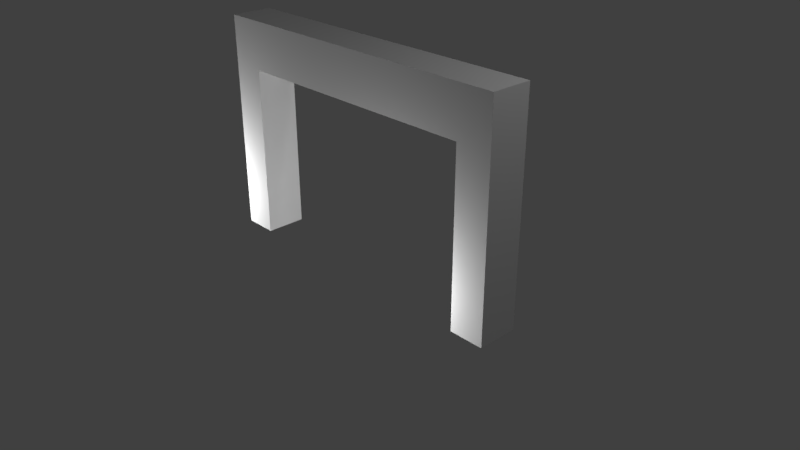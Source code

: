 # Source: Finish.blend  (saved by Blender 2.78.0; exported with 4.5.12 LTS)
import bpy
from mathutils import Matrix  # noqa: F401  (used for matrix-valued properties, if any)

bpy.ops.wm.read_factory_settings(use_empty=True)
scene = bpy.context.scene
scene.name = 'Scene'

# ---- collections
col_collection_1 = bpy.data.collections.new('Collection 1'); scene.collection.children.link(col_collection_1)

# ---- world
world_world = bpy.data.worlds.new('World'); scene.world = world_world
world_world.color = (0.05088, 0.05088, 0.05088)
world_world.use_sun_shadow = False
world_world.sun_shadow_jitter_overblur = 0.0
world_world.cycles.sampling_method = 'MANUAL'

# ---- cameras
cam_camera = bpy.data.cameras.new('Camera')
cam_camera.clip_end = 100.0
cam_camera.lens = 35.0
cam_camera.sensor_width = 32.0
cam_camera.sensor_height = 18.0
cam_camera.ortho_scale = 7.314
cam_camera.dof.focus_distance = 0.0
cam_camera.dof.aperture_fstop = 128.0

# ---- lights
light_lamp_002 = bpy.data.lights.new('Lamp.002', 'POINT')
light_lamp_002.transmission_factor = 0.0
light_lamp_002.cutoff_distance = 30.0
light_lamp_002.energy = 100.0
light_lamp_002.shadow_buffer_clip_start = 1.001
light_lamp_002.shadow_soft_size = 0.1
light_lamp_002.shadow_maximum_resolution = 0.006
light_lamp_002.use_absolute_resolution = True
light_lamp_001 = bpy.data.lights.new('Lamp.001', 'POINT')
light_lamp_001.transmission_factor = 0.0
light_lamp_001.cutoff_distance = 30.0
light_lamp_001.energy = 100.0
light_lamp_001.shadow_buffer_clip_start = 1.001
light_lamp_001.shadow_soft_size = 0.1
light_lamp_001.shadow_maximum_resolution = 0.006
light_lamp_001.use_absolute_resolution = True
light_lamp = bpy.data.lights.new('Lamp', 'POINT')
light_lamp.transmission_factor = 0.0
light_lamp.cutoff_distance = 30.0
light_lamp.energy = 100.0
light_lamp.shadow_buffer_clip_start = 1.001
light_lamp.shadow_soft_size = 0.1
light_lamp.shadow_maximum_resolution = 0.006
light_lamp.use_absolute_resolution = True

# ---- meshes
me_cube_001 = bpy.data.meshes.new('Cube.001')
me_cube_001.from_pydata([(-9.441, -1.0, -1.0), (-9.441, -1.0, 11.58), (-9.441, 1.0, -1.0), (-9.441, 1.0, 11.58), (-7.441, -1.0, -1.0), (-7.441, -1.0, 11.58), (-7.441, 1.0, -1.0), (-7.441, 1.0, 11.58), (-9.441, -1.0, 8.854), (-9.441, 1.0, 8.854), (-7.441, 1.0, 8.854), (-7.441, -1.0, 8.854), (9.441, -1.0, -1.0), (9.441, -1.0, 11.58), (9.441, 1.0, -1.0), (9.441, 1.0, 11.58), (7.441, -1.0, -1.0), (7.441, -1.0, 11.58), (7.441, 1.0, -1.0), (7.441, 1.0, 11.58), (9.441, -1.0, 8.854), (9.441, 1.0, 8.854), (7.441, 1.0, 8.854), (7.441, -1.0, 8.854), (0.0, 1.0, 11.58), (0.0, -1.0, 11.58), (0.0, 1.0, 8.854), (0.0, -1.0, 8.854)], [], [(8, 1, 3, 9), (9, 3, 7, 10), (10, 7, 24, 26), (11, 5, 1, 8), (2, 6, 4, 0), (7, 3, 1, 5), (4, 11, 8, 0), (6, 10, 11, 4), (2, 9, 10, 6), (0, 8, 9, 2), (7, 5, 25, 24), (11, 10, 26, 27), (5, 11, 27, 25), (20, 21, 15, 13), (21, 22, 19, 15), (22, 26, 24, 19), (23, 20, 13, 17), (14, 12, 16, 18), (19, 17, 13, 15), (16, 12, 20, 23), (18, 16, 23, 22), (14, 18, 22, 21), (12, 14, 21, 20), (26, 27, 25, 24), (19, 24, 25, 17), (23, 27, 26, 22), (17, 25, 27, 23)])
_uv = me_cube_001.uv_layers.new(name='UVMap')
_uv.uv.foreach_set('vector', [0.4023, 0.07045, 0.4023, 0.1661, 0.332, 0.1661, 0.332, 0.07042, 0.332, 0.07042, 0.332, 0.1661, 0.2617, 0.166, 0.2617, 0.0704, 0.1643, 0.9714, 0.1643, 0.8227, 0.571, 0.8227, 0.571, 0.9714, 0.4726, 0.07047, 0.4726, 0.1661, 0.4023, 0.1661, 0.4023, 0.07045, 0.8751, 0.3465, 0.8751, 0.4168, 0.8048, 0.4168, 0.8048, 0.3465, 0.4726, 0.2364, 0.4023, 0.2364, 0.4023, 0.1661, 0.4726, 0.1661, 0.8048, 0.4168, 0.8048, 0.7631, 0.7345, 0.7631, 0.7345, 0.4168, 0.8751, 0.4168, 0.8751, 0.7631, 0.8048, 0.7631, 0.8048, 0.4168, 0.9454, 0.4168, 0.9454, 0.7631, 0.8751, 0.7631, 0.8751, 0.4168, 0.8048, 0.3465, 0.8048, 0.0001777, 0.8751, 0.0001777, 0.8751, 0.3465, 0.4726, 0.2364, 0.4726, 0.1661, 0.7341, 0.1662, 0.7341, 0.2365, 0.4726, 0.07047, 0.4726, 0.0001777, 0.7342, 0.000268, 0.7341, 0.07056, 0.4726, 0.1661, 0.4726, 0.07047, 0.7341, 0.07056, 0.7341, 0.1662, 0.6135, 0.5691, 0.5432, 0.5691, 0.5432, 0.4734, 0.6135, 0.4734, 0.5432, 0.5691, 0.4729, 0.5691, 0.4729, 0.4734, 0.5432, 0.4734, 0.9777, 0.9714, 0.571, 0.9714, 0.571, 0.8227, 0.9777, 0.8227, 0.4729, 0.3071, 0.5432, 0.3071, 0.5432, 0.4028, 0.4729, 0.4028, 0.07047, 0.5832, 0.1408, 0.5832, 0.1408, 0.6535, 0.07047, 0.6535, 0.4729, 0.4731, 0.4729, 0.4028, 0.5432, 0.4028, 0.5432, 0.4731, 0.2111, 0.5832, 0.1408, 0.5832, 0.1408, 0.2369, 0.2111, 0.2369, 0.07047, 0.6535, 0.1408, 0.6535, 0.1408, 0.9998, 0.07047, 0.9998, 0.07047, 0.5832, 0.0001777, 0.5832, 0.0001778, 0.2369, 0.07047, 0.2369, 0.1408, 0.5832, 0.07047, 0.5832, 0.07047, 0.2369, 0.1408, 0.2369, 0.5436, 0.2369, 0.6139, 0.2369, 0.6139, 0.3325, 0.5436, 0.3325, 0.4729, 0.4731, 0.2114, 0.4731, 0.2114, 0.4028, 0.4729, 0.4028, 0.4729, 0.3071, 0.2114, 0.3071, 0.2114, 0.2369, 0.4729, 0.2369, 0.4729, 0.4028, 0.2114, 0.4028, 0.2114, 0.3071, 0.4729, 0.3071])
me_cube_001.use_remesh_preserve_volume = False
me_cube_001.use_remesh_preserve_attributes = False
me_cube_001.use_mirror_vertex_groups = False
me_cube_001.update()

# ---- objects
ob_lamp_002 = bpy.data.objects.new('Lamp.002', light_lamp_002)
ob_lamp_001 = bpy.data.objects.new('Lamp.001', light_lamp_001)
ob_finish = bpy.data.objects.new('Finish', me_cube_001)
ob_lamp = bpy.data.objects.new('Lamp', light_lamp)
ob_camera = bpy.data.objects.new('Camera', cam_camera)

# ---- transforms, parenting, visibility, modifiers, constraints
ob_lamp_002.location = (-2.871, -1.112, 0.3018)
ob_lamp_002.rotation_euler = (0.6503, 0.05522, 1.866)
ob_lamp_002.lock_rotations_4d = False
ob_lamp_002.empty_display_type = 'ARROWS'
ob_lamp_002.color = (0.0, 0.0, 0.0, 0.0)
ob_lamp_002.lineart.crease_threshold = 0.0
ob_lamp_001.location = (0.828, -0.7039, 0.1979)
ob_lamp_001.rotation_euler = (0.6503, 0.05522, 1.866)
ob_lamp_001.lock_rotations_4d = False
ob_lamp_001.empty_display_type = 'ARROWS'
ob_lamp_001.color = (0.0, 0.0, 0.0, 0.0)
ob_lamp_001.lineart.crease_threshold = 0.0
ob_finish.location = (-0.0385, 0.0, 0.0)
ob_finish.rotation_euler = (0.0, -0.0, -3.142)
ob_finish.scale = (0.2361, 0.275, 0.2361)
ob_finish.lineart.crease_threshold = 0.0
ob_lamp.location = (4.076, 1.005, 5.904)
ob_lamp.rotation_euler = (0.6503, 0.05522, 1.866)
ob_lamp.lock_rotations_4d = False
ob_lamp.empty_display_type = 'ARROWS'
ob_lamp.color = (0.0, 0.0, 0.0, 0.0)
ob_lamp.lineart.crease_threshold = 0.0
ob_camera.location = (7.481, -6.508, 5.344)
ob_camera.rotation_euler = (1.109, 0.0, 0.8149)
ob_camera.lock_rotations_4d = False
ob_camera.empty_display_type = 'ARROWS'
ob_camera.color = (0.0, 0.0, 0.0, 0.0)
ob_camera.display_type = 'WIRE'
ob_camera.lineart.crease_threshold = 0.0

# ---- collection membership
col_collection_1.objects.link(ob_lamp_002)
col_collection_1.objects.link(ob_lamp_001)
col_collection_1.objects.link(ob_finish)
col_collection_1.objects.link(ob_lamp)
col_collection_1.objects.link(ob_camera)

# ---- scene / render settings (as saved in the file)
scene.camera = ob_camera
scene.frame_start = 1; scene.frame_end = 250; scene.frame_set(1)
scene.render.engine = 'BLENDER_EEVEE_NEXT'
scene.render.resolution_percentage = 50
scene.render.dither_intensity = 0.0
scene.cycles.use_denoising = False
scene.cycles.samples = 128
scene.cycles.sampling_pattern = 'TABULATED_SOBOL'
scene.cycles.light_sampling_threshold = 0.0
scene.cycles.use_adaptive_sampling = False
scene.cycles.use_light_tree = False
scene.cycles.blur_glossy = 0.0
scene.cycles.sample_clamp_indirect = 0.0
scene.view_settings.view_transform = 'Standard'
bpy.context.view_layer.update()
